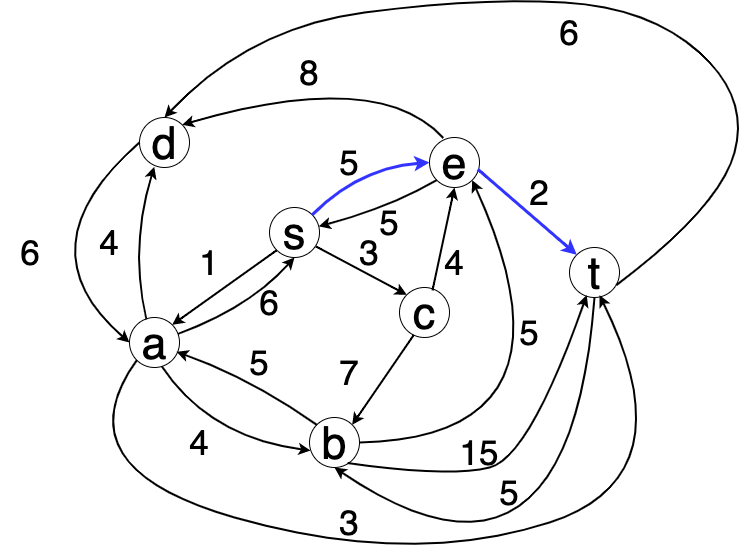

The diagram above was exported from draw.io. Its source (the exported page's mxGraphModel, read from the mxfile embedded in the PNG):
<mxGraphModel dx="1067" dy="2064" grid="1" gridSize="10" guides="1" tooltips="1" connect="1" arrows="1" fold="1" page="1" pageScale="1" pageWidth="827" pageHeight="1169" math="0" shadow="0">
  <root>
    <mxCell id="0" />
    <mxCell id="1" parent="0" />
    <mxCell id="qTC0HwQuNzv_L5UcVn4R-2" value="&lt;font style=&quot;font-size: 45px;&quot;&gt;a&lt;/font&gt;" style="ellipse;whiteSpace=wrap;html=1;aspect=fixed;fontSize=45;" vertex="1" parent="1">
      <mxGeometry x="370" y="310" width="50" height="50" as="geometry" />
    </mxCell>
    <mxCell id="qTC0HwQuNzv_L5UcVn4R-3" value="&lt;font style=&quot;font-size: 45px;&quot;&gt;d&lt;/font&gt;" style="ellipse;whiteSpace=wrap;html=1;aspect=fixed;fontSize=45;" vertex="1" parent="1">
      <mxGeometry x="380" y="110" width="50" height="50" as="geometry" />
    </mxCell>
    <mxCell id="qTC0HwQuNzv_L5UcVn4R-5" value="&lt;span style=&quot;font-size: 45px;&quot;&gt;e&lt;/span&gt;" style="ellipse;whiteSpace=wrap;html=1;aspect=fixed;fontSize=45;" vertex="1" parent="1">
      <mxGeometry x="670" y="130" width="50" height="50" as="geometry" />
    </mxCell>
    <mxCell id="qTC0HwQuNzv_L5UcVn4R-6" value="s" style="ellipse;whiteSpace=wrap;html=1;aspect=fixed;fontSize=45;" vertex="1" parent="1">
      <mxGeometry x="510" y="200" width="50" height="50" as="geometry" />
    </mxCell>
    <mxCell id="qTC0HwQuNzv_L5UcVn4R-7" value="c" style="ellipse;whiteSpace=wrap;html=1;aspect=fixed;fontSize=45;" vertex="1" parent="1">
      <mxGeometry x="640" y="280" width="50" height="50" as="geometry" />
    </mxCell>
    <mxCell id="qTC0HwQuNzv_L5UcVn4R-8" value="t" style="ellipse;whiteSpace=wrap;html=1;aspect=fixed;fontSize=45;" vertex="1" parent="1">
      <mxGeometry x="810" y="240" width="50" height="50" as="geometry" />
    </mxCell>
    <mxCell id="qTC0HwQuNzv_L5UcVn4R-9" value="b" style="ellipse;whiteSpace=wrap;html=1;aspect=fixed;fontSize=45;" vertex="1" parent="1">
      <mxGeometry x="550" y="410" width="50" height="50" as="geometry" />
    </mxCell>
    <mxCell id="qTC0HwQuNzv_L5UcVn4R-10" value="" style="endArrow=classic;html=1;fontSize=45;strokeWidth=2;exitX=0.338;exitY=0.04;exitDx=0;exitDy=0;exitPerimeter=0;entryX=0.295;entryY=0.985;entryDx=0;entryDy=0;entryPerimeter=0;curved=1;" edge="1" parent="1" source="qTC0HwQuNzv_L5UcVn4R-2" target="qTC0HwQuNzv_L5UcVn4R-3">
      <mxGeometry width="50" height="50" relative="1" as="geometry">
        <mxPoint x="730" y="310" as="sourcePoint" />
        <mxPoint x="780" y="260" as="targetPoint" />
        <Array as="points">
          <mxPoint x="370" y="240" />
        </Array>
      </mxGeometry>
    </mxCell>
    <mxCell id="qTC0HwQuNzv_L5UcVn4R-11" value="&lt;font style=&quot;font-size: 35px;&quot;&gt;4&lt;/font&gt;" style="text;html=1;strokeColor=none;fillColor=none;align=center;verticalAlign=middle;whiteSpace=wrap;rounded=0;fontSize=35;" vertex="1" parent="1">
      <mxGeometry x="320" y="220" width="60" height="30" as="geometry" />
    </mxCell>
    <mxCell id="qTC0HwQuNzv_L5UcVn4R-13" value="" style="endArrow=classic;html=1;strokeWidth=2;fontSize=35;curved=1;exitX=0;exitY=1;exitDx=0;exitDy=0;entryX=1;entryY=0;entryDx=0;entryDy=0;fontColor=#3333FF;" edge="1" parent="1" source="qTC0HwQuNzv_L5UcVn4R-6" target="qTC0HwQuNzv_L5UcVn4R-2">
      <mxGeometry width="50" height="50" relative="1" as="geometry">
        <mxPoint x="460" y="270" as="sourcePoint" />
        <mxPoint x="510" y="220" as="targetPoint" />
      </mxGeometry>
    </mxCell>
    <mxCell id="qTC0HwQuNzv_L5UcVn4R-15" value="1" style="text;html=1;strokeColor=none;fillColor=none;align=center;verticalAlign=middle;whiteSpace=wrap;rounded=0;fontSize=35;" vertex="1" parent="1">
      <mxGeometry x="420" y="240" width="60" height="30" as="geometry" />
    </mxCell>
    <mxCell id="qTC0HwQuNzv_L5UcVn4R-16" value="" style="endArrow=classic;html=1;strokeWidth=2;fontSize=35;curved=1;exitX=0;exitY=0;exitDx=0;exitDy=0;entryX=0.94;entryY=0.687;entryDx=0;entryDy=0;entryPerimeter=0;" edge="1" parent="1" source="qTC0HwQuNzv_L5UcVn4R-9" target="qTC0HwQuNzv_L5UcVn4R-2">
      <mxGeometry width="50" height="50" relative="1" as="geometry">
        <mxPoint x="527.3223304703363" y="252.67766952966372" as="sourcePoint" />
        <mxPoint x="422.6776695296636" y="327.3223304703363" as="targetPoint" />
        <Array as="points">
          <mxPoint x="490" y="370" />
        </Array>
      </mxGeometry>
    </mxCell>
    <mxCell id="qTC0HwQuNzv_L5UcVn4R-17" value="5" style="text;html=1;strokeColor=none;fillColor=none;align=center;verticalAlign=middle;whiteSpace=wrap;rounded=0;fontSize=35;" vertex="1" parent="1">
      <mxGeometry x="470" y="340" width="60" height="30" as="geometry" />
    </mxCell>
    <mxCell id="qTC0HwQuNzv_L5UcVn4R-18" value="" style="endArrow=classic;html=1;strokeWidth=2;fontSize=35;curved=1;exitX=0.647;exitY=0.98;exitDx=0;exitDy=0;entryX=0.02;entryY=0.66;entryDx=0;entryDy=0;entryPerimeter=0;exitPerimeter=0;" edge="1" parent="1" source="qTC0HwQuNzv_L5UcVn4R-2" target="qTC0HwQuNzv_L5UcVn4R-9">
      <mxGeometry width="50" height="50" relative="1" as="geometry">
        <mxPoint x="527.3223304703363" y="252.67766952966372" as="sourcePoint" />
        <mxPoint x="422.6776695296636" y="327.3223304703363" as="targetPoint" />
        <Array as="points">
          <mxPoint x="450" y="430" />
        </Array>
      </mxGeometry>
    </mxCell>
    <mxCell id="qTC0HwQuNzv_L5UcVn4R-19" value="4" style="text;html=1;strokeColor=none;fillColor=none;align=center;verticalAlign=middle;whiteSpace=wrap;rounded=0;fontSize=35;" vertex="1" parent="1">
      <mxGeometry x="410" y="420" width="60" height="30" as="geometry" />
    </mxCell>
    <mxCell id="qTC0HwQuNzv_L5UcVn4R-20" value="" style="endArrow=classic;html=1;strokeWidth=2;fontSize=35;curved=1;exitX=0;exitY=1;exitDx=0;exitDy=0;entryX=0.6;entryY=0.953;entryDx=0;entryDy=0;entryPerimeter=0;" edge="1" parent="1" source="qTC0HwQuNzv_L5UcVn4R-2" target="qTC0HwQuNzv_L5UcVn4R-8">
      <mxGeometry width="50" height="50" relative="1" as="geometry">
        <mxPoint x="527.3223304703363" y="252.67766952966372" as="sourcePoint" />
        <mxPoint x="422.6776695296636" y="327.3223304703363" as="targetPoint" />
        <Array as="points">
          <mxPoint x="300" y="460" />
          <mxPoint x="650" y="560" />
          <mxPoint x="930" y="470" />
        </Array>
      </mxGeometry>
    </mxCell>
    <mxCell id="qTC0HwQuNzv_L5UcVn4R-21" value="3" style="text;html=1;strokeColor=none;fillColor=none;align=center;verticalAlign=middle;whiteSpace=wrap;rounded=0;fontSize=35;" vertex="1" parent="1">
      <mxGeometry x="560" y="500" width="60" height="30" as="geometry" />
    </mxCell>
    <mxCell id="qTC0HwQuNzv_L5UcVn4R-22" value="" style="endArrow=classic;html=1;strokeWidth=2;fontSize=35;curved=1;exitX=0.285;exitY=0.95;exitDx=0;exitDy=0;entryX=1;entryY=0;entryDx=0;entryDy=0;exitPerimeter=0;" edge="1" parent="1" source="qTC0HwQuNzv_L5UcVn4R-7" target="qTC0HwQuNzv_L5UcVn4R-9">
      <mxGeometry width="50" height="50" relative="1" as="geometry">
        <mxPoint x="527.3223304703299" y="252.6776695296703" as="sourcePoint" />
        <mxPoint x="422.67766952967054" y="327.32233047032923" as="targetPoint" />
      </mxGeometry>
    </mxCell>
    <mxCell id="qTC0HwQuNzv_L5UcVn4R-23" value="7" style="text;html=1;strokeColor=none;fillColor=none;align=center;verticalAlign=middle;whiteSpace=wrap;rounded=0;fontSize=35;" vertex="1" parent="1">
      <mxGeometry x="560" y="350" width="60" height="30" as="geometry" />
    </mxCell>
    <mxCell id="qTC0HwQuNzv_L5UcVn4R-24" value="" style="endArrow=classic;html=1;strokeWidth=3;fontSize=35;curved=1;exitX=1;exitY=0;exitDx=0;exitDy=0;entryX=0;entryY=0.5;entryDx=0;entryDy=0;strokeColor=#3333FF;" edge="1" parent="1" source="qTC0HwQuNzv_L5UcVn4R-6" target="qTC0HwQuNzv_L5UcVn4R-5">
      <mxGeometry width="50" height="50" relative="1" as="geometry">
        <mxPoint x="527.3223304703363" y="252.67766952966372" as="sourcePoint" />
        <mxPoint x="422.6776695296637" y="327.3223304703363" as="targetPoint" />
        <Array as="points">
          <mxPoint x="600" y="160" />
        </Array>
      </mxGeometry>
    </mxCell>
    <mxCell id="qTC0HwQuNzv_L5UcVn4R-25" value="&lt;font style=&quot;font-size: 35px;&quot;&gt;5&lt;/font&gt;" style="text;html=1;strokeColor=none;fillColor=none;align=center;verticalAlign=middle;whiteSpace=wrap;rounded=0;fontSize=35;" vertex="1" parent="1">
      <mxGeometry x="560" y="140" width="60" height="30" as="geometry" />
    </mxCell>
    <mxCell id="qTC0HwQuNzv_L5UcVn4R-27" value="" style="endArrow=classic;html=1;strokeWidth=2;fontSize=35;curved=1;exitX=0.275;exitY=0.01;exitDx=0;exitDy=0;entryX=1;entryY=0;entryDx=0;entryDy=0;exitPerimeter=0;" edge="1" parent="1" source="qTC0HwQuNzv_L5UcVn4R-5" target="qTC0HwQuNzv_L5UcVn4R-3">
      <mxGeometry width="50" height="50" relative="1" as="geometry">
        <mxPoint x="527.3223304703363" y="252.67766952966372" as="sourcePoint" />
        <mxPoint x="422.6776695296637" y="327.3223304703363" as="targetPoint" />
        <Array as="points">
          <mxPoint x="620" y="60" />
        </Array>
      </mxGeometry>
    </mxCell>
    <mxCell id="qTC0HwQuNzv_L5UcVn4R-29" value="8" style="text;html=1;strokeColor=none;fillColor=none;align=center;verticalAlign=middle;whiteSpace=wrap;rounded=0;fontSize=35;" vertex="1" parent="1">
      <mxGeometry x="520" y="50" width="60" height="30" as="geometry" />
    </mxCell>
    <mxCell id="qTC0HwQuNzv_L5UcVn4R-30" value="" style="endArrow=classic;html=1;strokeWidth=2;fontSize=35;curved=1;exitX=0.93;exitY=0.78;exitDx=0;exitDy=0;entryX=0;entryY=0;entryDx=0;entryDy=0;exitPerimeter=0;" edge="1" parent="1" source="qTC0HwQuNzv_L5UcVn4R-6" target="qTC0HwQuNzv_L5UcVn4R-7">
      <mxGeometry width="50" height="50" relative="1" as="geometry">
        <mxPoint x="527.3223304703363" y="252.67766952966372" as="sourcePoint" />
        <mxPoint x="422.6776695296637" y="327.3223304703363" as="targetPoint" />
      </mxGeometry>
    </mxCell>
    <mxCell id="qTC0HwQuNzv_L5UcVn4R-31" value="&lt;font style=&quot;font-size: 35px;&quot;&gt;3&lt;/font&gt;" style="text;html=1;strokeColor=none;fillColor=none;align=center;verticalAlign=middle;whiteSpace=wrap;rounded=0;fontSize=35;" vertex="1" parent="1">
      <mxGeometry x="580" y="230" width="60" height="30" as="geometry" />
    </mxCell>
    <mxCell id="qTC0HwQuNzv_L5UcVn4R-32" value="" style="endArrow=classic;html=1;strokeWidth=2;fontSize=35;curved=1;exitX=0.66;exitY=0.057;exitDx=0;exitDy=0;entryX=0.5;entryY=1;entryDx=0;entryDy=0;exitPerimeter=0;" edge="1" parent="1" source="qTC0HwQuNzv_L5UcVn4R-7" target="qTC0HwQuNzv_L5UcVn4R-5">
      <mxGeometry width="50" height="50" relative="1" as="geometry">
        <mxPoint x="527.3223304703363" y="252.67766952966394" as="sourcePoint" />
        <mxPoint x="422.6776695296635" y="327.32233047033674" as="targetPoint" />
      </mxGeometry>
    </mxCell>
    <mxCell id="qTC0HwQuNzv_L5UcVn4R-33" value="&lt;font style=&quot;font-size: 35px;&quot;&gt;4&lt;/font&gt;" style="text;html=1;strokeColor=none;fillColor=none;align=center;verticalAlign=middle;whiteSpace=wrap;rounded=0;fontSize=35;" vertex="1" parent="1">
      <mxGeometry x="665" y="240" width="60" height="30" as="geometry" />
    </mxCell>
    <mxCell id="qTC0HwQuNzv_L5UcVn4R-34" value="" style="endArrow=classic;html=1;strokeWidth=2;fontSize=35;curved=1;exitX=0.76;exitY=0.912;exitDx=0;exitDy=0;entryX=0.344;entryY=0.952;entryDx=0;entryDy=0;entryPerimeter=0;exitPerimeter=0;" edge="1" parent="1" source="qTC0HwQuNzv_L5UcVn4R-9" target="qTC0HwQuNzv_L5UcVn4R-8">
      <mxGeometry width="50" height="50" relative="1" as="geometry">
        <mxPoint x="527.322330470334" y="252.677669529666" as="sourcePoint" />
        <mxPoint x="422.677669529666" y="327.322330470334" as="targetPoint" />
        <Array as="points">
          <mxPoint x="690" y="470" />
          <mxPoint x="770" y="450" />
        </Array>
      </mxGeometry>
    </mxCell>
    <mxCell id="qTC0HwQuNzv_L5UcVn4R-35" value="&lt;font style=&quot;font-size: 35px;&quot;&gt;15&lt;/font&gt;" style="text;html=1;strokeColor=none;fillColor=none;align=center;verticalAlign=middle;whiteSpace=wrap;rounded=0;fontSize=35;" vertex="1" parent="1">
      <mxGeometry x="690" y="430" width="60" height="30" as="geometry" />
    </mxCell>
    <mxCell id="qTC0HwQuNzv_L5UcVn4R-36" value="" style="endArrow=none;html=1;strokeWidth=2;fontSize=35;curved=1;exitX=1;exitY=1;exitDx=0;exitDy=0;entryX=1;entryY=0.5;entryDx=0;entryDy=0;startArrow=classic;startFill=1;endFill=0;" edge="1" parent="1" source="qTC0HwQuNzv_L5UcVn4R-5" target="qTC0HwQuNzv_L5UcVn4R-9">
      <mxGeometry width="50" height="50" relative="1" as="geometry">
        <mxPoint x="527.322330470334" y="252.677669529666" as="sourcePoint" />
        <mxPoint x="422.677669529666" y="327.322330470334" as="targetPoint" />
        <Array as="points">
          <mxPoint x="830" y="430" />
        </Array>
      </mxGeometry>
    </mxCell>
    <mxCell id="qTC0HwQuNzv_L5UcVn4R-37" value="5" style="text;html=1;strokeColor=none;fillColor=none;align=center;verticalAlign=middle;whiteSpace=wrap;rounded=0;fontSize=35;" vertex="1" parent="1">
      <mxGeometry x="740" y="310" width="60" height="30" as="geometry" />
    </mxCell>
    <mxCell id="qTC0HwQuNzv_L5UcVn4R-38" value="" style="endArrow=classic;html=1;strokeWidth=3;fontSize=35;curved=1;exitX=0.967;exitY=0.636;exitDx=0;exitDy=0;entryX=0;entryY=0;entryDx=0;entryDy=0;exitPerimeter=0;strokeColor=#3333FF;" edge="1" parent="1" source="qTC0HwQuNzv_L5UcVn4R-5" target="qTC0HwQuNzv_L5UcVn4R-8">
      <mxGeometry width="50" height="50" relative="1" as="geometry">
        <mxPoint x="527.3223304703372" y="252.67766952966304" as="sourcePoint" />
        <mxPoint x="422.6776695296627" y="327.3223304703374" as="targetPoint" />
      </mxGeometry>
    </mxCell>
    <mxCell id="qTC0HwQuNzv_L5UcVn4R-39" value="2" style="text;html=1;strokeColor=none;fillColor=none;align=center;verticalAlign=middle;whiteSpace=wrap;rounded=0;fontSize=35;" vertex="1" parent="1">
      <mxGeometry x="750" y="170" width="60" height="30" as="geometry" />
    </mxCell>
    <mxCell id="qTC0HwQuNzv_L5UcVn4R-40" value="" style="endArrow=none;html=1;strokeWidth=2;fontSize=35;curved=1;exitX=0.5;exitY=0;exitDx=0;exitDy=0;entryX=0.939;entryY=0.753;entryDx=0;entryDy=0;entryPerimeter=0;startArrow=classic;startFill=1;endFill=0;" edge="1" parent="1" source="qTC0HwQuNzv_L5UcVn4R-3" target="qTC0HwQuNzv_L5UcVn4R-8">
      <mxGeometry width="50" height="50" relative="1" as="geometry">
        <mxPoint x="527.3223304703372" y="252.67766952966304" as="sourcePoint" />
        <mxPoint x="422.6776695296627" y="327.3223304703374" as="targetPoint" />
        <Array as="points">
          <mxPoint x="490" y="20" />
          <mxPoint x="720" y="-10" />
          <mxPoint x="890" />
          <mxPoint x="990" y="90" />
          <mxPoint x="960" y="200" />
        </Array>
      </mxGeometry>
    </mxCell>
    <mxCell id="qTC0HwQuNzv_L5UcVn4R-43" value="6" style="text;html=1;strokeColor=none;fillColor=none;align=center;verticalAlign=middle;whiteSpace=wrap;rounded=0;fontSize=35;" vertex="1" parent="1">
      <mxGeometry x="780" y="10" width="60" height="30" as="geometry" />
    </mxCell>
    <mxCell id="qTC0HwQuNzv_L5UcVn4R-45" value="" style="endArrow=classic;html=1;strokeWidth=2;fontSize=35;curved=1;exitX=0;exitY=0.5;exitDx=0;exitDy=0;entryX=0;entryY=0.5;entryDx=0;entryDy=0;fontColor=#3333FF;" edge="1" parent="1" source="qTC0HwQuNzv_L5UcVn4R-3" target="qTC0HwQuNzv_L5UcVn4R-2">
      <mxGeometry width="50" height="50" relative="1" as="geometry">
        <mxPoint x="527.3223304703362" y="252.67766952966394" as="sourcePoint" />
        <mxPoint x="422.67766952966383" y="327.3223304703363" as="targetPoint" />
        <Array as="points">
          <mxPoint x="260" y="240" />
        </Array>
      </mxGeometry>
    </mxCell>
    <mxCell id="qTC0HwQuNzv_L5UcVn4R-46" value="6" style="text;html=1;strokeColor=none;fillColor=none;align=center;verticalAlign=middle;whiteSpace=wrap;rounded=0;fontSize=35;" vertex="1" parent="1">
      <mxGeometry x="241" y="230" width="60" height="30" as="geometry" />
    </mxCell>
    <mxCell id="qTC0HwQuNzv_L5UcVn4R-47" value="" style="endArrow=classic;html=1;strokeWidth=2;fontSize=35;curved=1;entryX=0.5;entryY=1;entryDx=0;entryDy=0;fontColor=#3333FF;" edge="1" parent="1" source="qTC0HwQuNzv_L5UcVn4R-2" target="qTC0HwQuNzv_L5UcVn4R-6">
      <mxGeometry width="50" height="50" relative="1" as="geometry">
        <mxPoint x="527.3223304703394" y="252.67766952966053" as="sourcePoint" />
        <mxPoint x="422.6776695296645" y="327.3223304703354" as="targetPoint" />
        <Array as="points">
          <mxPoint x="490" y="300" />
        </Array>
      </mxGeometry>
    </mxCell>
    <mxCell id="qTC0HwQuNzv_L5UcVn4R-48" value="6" style="text;html=1;strokeColor=none;fillColor=none;align=center;verticalAlign=middle;whiteSpace=wrap;rounded=0;fontSize=35;" vertex="1" parent="1">
      <mxGeometry x="480" y="280" width="60" height="30" as="geometry" />
    </mxCell>
    <mxCell id="qTC0HwQuNzv_L5UcVn4R-49" value="" style="endArrow=classic;html=1;strokeWidth=2;fontSize=35;curved=1;exitX=0;exitY=1;exitDx=0;exitDy=0;" edge="1" parent="1" source="qTC0HwQuNzv_L5UcVn4R-5" target="qTC0HwQuNzv_L5UcVn4R-6">
      <mxGeometry width="50" height="50" relative="1" as="geometry">
        <mxPoint x="566.4999999999999" y="249" as="sourcePoint" />
        <mxPoint x="657.322330470336" y="297.32233047033606" as="targetPoint" />
        <Array as="points">
          <mxPoint x="630" y="200" />
        </Array>
      </mxGeometry>
    </mxCell>
    <mxCell id="qTC0HwQuNzv_L5UcVn4R-50" value="&lt;font style=&quot;font-size: 35px;&quot;&gt;5&lt;/font&gt;" style="text;html=1;strokeColor=none;fillColor=none;align=center;verticalAlign=middle;whiteSpace=wrap;rounded=0;fontSize=35;" vertex="1" parent="1">
      <mxGeometry x="600" y="200" width="60" height="30" as="geometry" />
    </mxCell>
    <mxCell id="qTC0HwQuNzv_L5UcVn4R-53" value="" style="endArrow=classic;html=1;strokeWidth=2;fontSize=35;curved=1;exitX=0.5;exitY=1;exitDx=0;exitDy=0;entryX=0.5;entryY=1;entryDx=0;entryDy=0;" edge="1" parent="1" source="qTC0HwQuNzv_L5UcVn4R-8" target="qTC0HwQuNzv_L5UcVn4R-9">
      <mxGeometry width="50" height="50" relative="1" as="geometry">
        <mxPoint x="664.25" y="337.5" as="sourcePoint" />
        <mxPoint x="602.6776695296696" y="427.32233047033037" as="targetPoint" />
        <Array as="points">
          <mxPoint x="810" y="620" />
        </Array>
      </mxGeometry>
    </mxCell>
    <mxCell id="qTC0HwQuNzv_L5UcVn4R-54" value="&lt;font style=&quot;font-size: 35px;&quot;&gt;5&lt;/font&gt;" style="text;html=1;strokeColor=none;fillColor=none;align=center;verticalAlign=middle;whiteSpace=wrap;rounded=0;fontSize=35;" vertex="1" parent="1">
      <mxGeometry x="720" y="470" width="60" height="30" as="geometry" />
    </mxCell>
  </root>
</mxGraphModel>